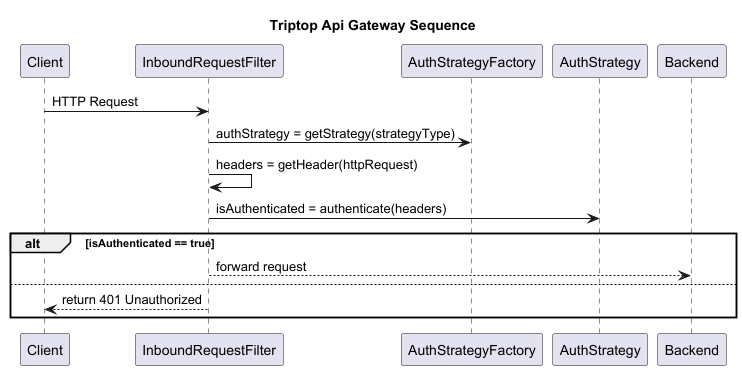

The diagram above was rendered by PlantUML. Its source (embedded in the PNG):
@startuml
title Triptop Api Gateway Sequence

participant "Client" as client
participant "InboundRequestFilter" as filter
participant "AuthStrategyFactory" as factory
participant "AuthStrategy" as strategy

client -> filter: HTTP Request

filter -> factory: authStrategy = getStrategy(strategyType)

filter -> filter: headers = getHeader(httpRequest)

filter -> strategy: isAuthenticated = authenticate(headers)

alt isAuthenticated == true
    filter --> Backend: forward request
else
    filter --> client: return 401 Unauthorized
end

deactivate filter

@enduml